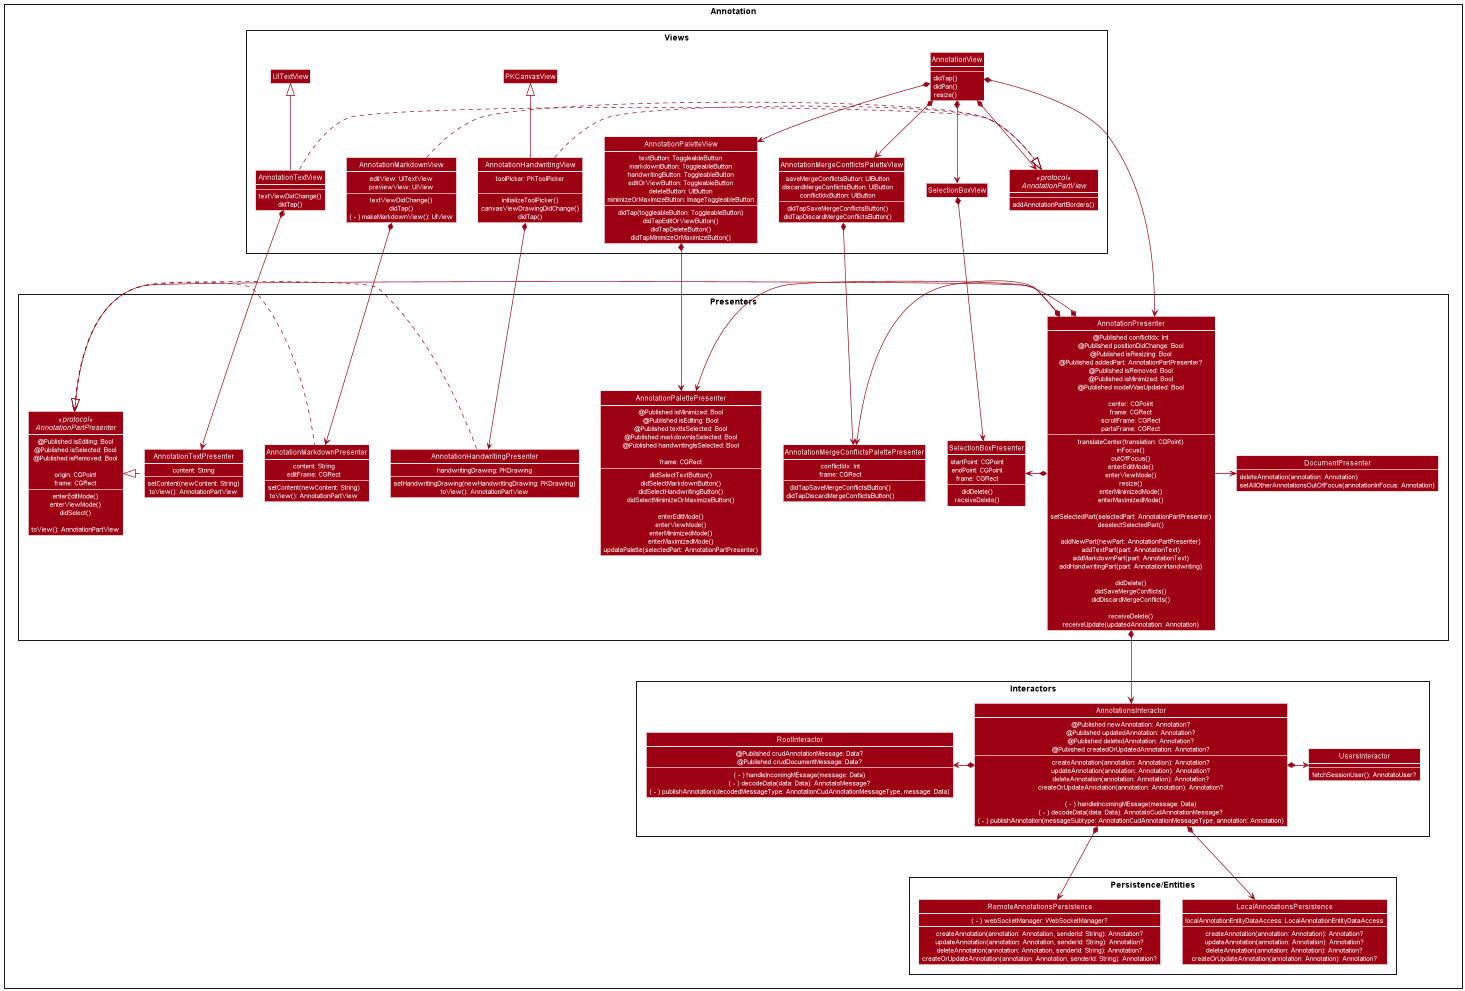

The diagram above was rendered by PlantUML. Its source (embedded in the PNG):
@startuml
!include style.puml
skinparam arrowThickness 1.1
skinparam arrowColor ENTITY_COLOR
skinparam classBackgroundColor ENTITY_COLOR

Package Annotation {
    Package Views {
        Class AnnotationView {
            --
            didTap()
            didPan()
            resize()
        }
        Class AnnotationPaletteView {
            textButton: ToggleableButton
            markdownButton: ToggleableButton
            handwritingButton: ToggleableButton
            editOrViewButton: ToggleableButton
            deleteButton: UIButton
            minimizeOrMaximizeButton: ImageToggleableButton
            --
            didTap(toggleableButton: ToggleableButton)
            didTapEditOrViewButton()
            didTapDeleteButton()
            didTapMinimizeOrMaximizeButton()
        }
        Class AnnotationMergeConflictsPaletteView {
            saveMergeConflictsButton: UIButton
            discardMergeConflictsButton: UIButton
            conflictIdxButton: UIButton
            --
            didTapSaveMergeConflictsButton()
            didTapDiscardMergeConflictsButton()
        }
        Interface AnnotationPartView <<protocol>> {
            --
            addAnnotationPartBorders()
        }
        Class SelectionBoxView {

        }
        Class AnnotationTextView {
            --
            textViewDidChange()
            didTap()
        }
        Class AnnotationMarkdownView {
            editView: UITextView
            previewView: UIView
            --
            textViewDidChange()
            didTap()
            ( - ) makeMarkdownView(): UIView
        }
        Class AnnotationHandwritingView {
            toolPicker: PKToolPicker

            --
            initializeToolPicker()
            canvasViewDrawingDidChange()
            didTap()
        }

        AnnotationTextView -up-|> UITextView
        AnnotationHandwritingView -up-|> PKCanvasView

        AnnotationTextView .|> AnnotationPartView
        AnnotationMarkdownView .|> AnnotationPartView
        AnnotationHandwritingView .|> AnnotationPartView

        AnnotationView *-down-> SelectionBoxView
        AnnotationView *-down-> AnnotationPartView
        AnnotationView *-down-> AnnotationPaletteView
        AnnotationView *-down-> AnnotationMergeConflictsPaletteView
    }
    Package Presenters {
        Class AnnotationPresenter {
            @Published conflictIdx: Int
            @Published positionDidChange: Bool
            @Published isResizing: Bool
            @Published addedPart: AnnotationPartPresenter?
            @Published isRemoved: Bool
            @Published isMinimized: Bool
            @Published modelWasUpdated: Bool

            center: CGPoint
            frame: CGRect
            scrollFrame: CGRect
            partsFrame: CGRect
            --
            translateCenter(translation: CGPoint)
            inFocus()
            outOfFocus()
            enterEditMode()
            enterViewMode()
            resize()
            enterMinimizedMode()
            enterMaximizedMode()

            setSelectedPart(selectedPart: AnnotationPartPresenter)
            deselectSelectedPart()

            addNewPart(newPart: AnnotationPartPresenter)
            addTextPart(part: AnnotationText)
            addMarkdownPart(part: AnnotationText)
            addHandwritingPart(part: AnnotationHandwriting)

            didDelete()
            didSaveMergeConflicts()
            didDiscardMergeConflicts()

            receiveDelete()
            receiveUpdate(updatedAnnotation: Annotation)
        }
        Class DocumentPresenter {
            deleteAnnotation(annotation: Annotation)
            setAllOtherAnnotationsOutOfFocus(annotationInFocus: Annotation)
        }
        Interface AnnotationPartPresenter <<protocol>> {
            @Published isEditing: Bool
            @Published isSelected: Bool
            @Published isRemoved: Bool

            origin: CGPoint
            frame: CGRect
            --
            enterEditMode()
            enterViewMode()
            didSelect()

            toView(): AnnotationPartView
        }
        Class AnnotationHandwritingPresenter {
            handwritingDrawing: PKDrawing
            --
            setHandwritingDrawing(newHandwritingDrawing: PKDrawing)
            toView(): AnnotationPartView
        }
        Class AnnotationTextPresenter {
            content: String
            --
            setContent(newContent: String)
            toView(): AnnotationPartView
        }
        Class AnnotationMarkdownPresenter {
            content: String
            editFrame: CGRect
            --
            setContent(newContent: String)
            toView(): AnnotationPartView
        }
        Class AnnotationMergeConflictsPalettePresenter {
            conflictIdx: Int
            frame: CGRect
            --
            didTapSaveMergeConflictsButton()
            didTapDiscardMergeConflictsButton()
        }
        Class AnnotationPalettePresenter {
            @Published isMinimized: Bool
            @Published isEditing: Bool
            @Published textIsSelected: Bool
            @Published markdownIsSelected: Bool
            @Published handwritingIsSelected: Bool

            frame: CGRect
            --
            didSelectTextButton()
            didSelectMarkdownButton()
            didSelectHandwritingButton()
            didSelectMinimizeOrMaximizeButton()

            enterEditMode()
            enterViewMode()
            enterMinimizedMode()
            enterMaximizedMode()
            updatePalette(selectedPart: AnnotationPartPresenter)
        }
        Class SelectionBoxPresenter {
            startPoint: CGPoint
            endPoint: CGPoint
            frame: CGRect
            --
            didDelete()
            receiveDelete()
        }

        AnnotationPresenter -> DocumentPresenter
        AnnotationPresenter *-left> AnnotationPartPresenter
        AnnotationPresenter *-> SelectionBoxPresenter
        AnnotationPresenter *-> AnnotationMergeConflictsPalettePresenter
        AnnotationPresenter *-> AnnotationPalettePresenter

        AnnotationPartPresenter -[hidden]up> DocumentPresenter
        AnnotationMarkdownPresenter .up|> AnnotationPartPresenter
        AnnotationTextPresenter .up|> AnnotationPartPresenter
        AnnotationHandwritingPresenter .up|> AnnotationPartPresenter
    }

    Package Interactors {
        Class AnnotationsInteractor {
            @Published newAnnotation: Annotation?
            @Published updatedAnnotation: Annotation?
            @Published deletedAnnotation: Annotation?
            @Pubished createdOrUpdatedAnnotation: Annotation?
            --
            createAnnotation(annotation: Annotation): Annotation?
            updateAnnotation(annotation: Annotation): Annotation?
            deleteAnnotation(annotation: Annotation): Annotation?
            createOrUpdateAnnotation(annotation: Annotation): Annotation?

            ( - ) handleIncomingMEssage(message: Data)
            ( - ) decodeData(data: Data): AnnotatoCudAnnotationMessage?
            ( - ) publishAnnotation(messageSubtype: AnnotationCudAnnotationMessageType, annotation: Annotation)
        }
        Class RootInteractor {
            @Published crudAnnotationMessage: Data?
            @Published crudDocumentMessage: Data?
            --
            ( - ) handleIncomingMEssage(message: Data)
            ( - ) decodeData(data: Data): AnnotatoMessage?
            ( - ) publishAnnotation(decodedMessageType: AnnotationCudAnnotationMessageType, message: Data)
        }
        Class UsersInteractor {
            --
            fetchSessionUser(): AnnotatoUser?
        }

        AnnotationsInteractor *-left-> RootInteractor
        AnnotationsInteractor *-right-> UsersInteractor
    }

    Package Persistence/Entities {
        Class RemoteAnnotationsPersistence {
            ( - ) webSocketManager: WebSocketManager?
            __
            createAnnotation(annotation: Annotation, senderId: String): Annotation?
            updateAnnotation(annotation: Annotation, senderId: String): Annotation?
            deleteAnnotation(annotation: Annotation, senderId: String): Annotation?
            createOrUpdateAnnotation(annotation: Annotation, senderId: String): Annotation?
        }
        Class LocalAnnotationsPersistence {
            localAnnotationEntityDataAccess: LocalAnnotationEntityDataAccess
            --
            createAnnotation(annotation: Annotation): Annotation?
            updateAnnotation(annotation: Annotation): Annotation?
            deleteAnnotation(annotation: Annotation): Annotation?
            createOrUpdateAnnotation(annotation: Annotation): Annotation?
        }
    }

    ' View -> Presenter
    AnnotationView *-down--> AnnotationPresenter
    AnnotationTextView *-down--> AnnotationTextPresenter
    AnnotationMarkdownView *-down--> AnnotationMarkdownPresenter
    AnnotationHandwritingView *-down--> AnnotationHandwritingPresenter
    AnnotationMergeConflictsPaletteView *-down--> AnnotationMergeConflictsPalettePresenter
    AnnotationPaletteView *-down--> AnnotationPalettePresenter
    SelectionBoxView *-down--> SelectionBoxPresenter

    ' Presenter -> Interactor
    AnnotationPresenter *-down--> AnnotationsInteractor

    ' Interactor -> Persistence
    AnnotationsInteractor *-down--> RemoteAnnotationsPersistence
    AnnotationsInteractor *-down--> LocalAnnotationsPersistence


}

@enduml